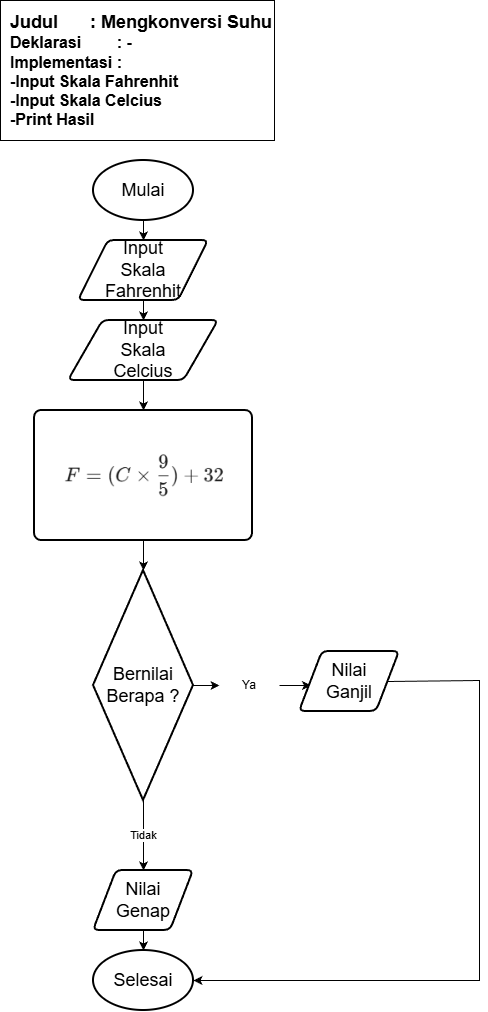

The diagram above was exported from draw.io. Its source (the exported page's mxGraphModel, read from the mxfile embedded in the PNG):
<mxGraphModel dx="1042" dy="562" grid="1" gridSize="10" guides="1" tooltips="1" connect="1" arrows="1" fold="1" page="1" pageScale="1" pageWidth="827" pageHeight="1169" math="0" shadow="0">
  <root>
    <mxCell id="0" />
    <mxCell id="1" parent="0" />
    <mxCell id="IWgcdQ0_YH43zp-B7C_y-1" parent="1" style="strokeWidth=2;html=1;shape=mxgraph.flowchart.start_1;whiteSpace=wrap;" value="&lt;font style=&quot;font-size: 18px;&quot;&gt;Mulai&lt;/font&gt;" vertex="1">
      <mxGeometry height="60" width="100" x="370" y="450" as="geometry" />
    </mxCell>
    <mxCell id="IWgcdQ0_YH43zp-B7C_y-2" parent="1" style="shape=parallelogram;html=1;strokeWidth=2;perimeter=parallelogramPerimeter;whiteSpace=wrap;rounded=1;arcSize=12;size=0.23;" value="&lt;span style=&quot;font-size: 18px;&quot;&gt;Input&lt;/span&gt;&lt;div&gt;&lt;span style=&quot;font-size: 18px;&quot;&gt;Skala&lt;/span&gt;&lt;/div&gt;&lt;div&gt;&lt;span style=&quot;font-size: 18px;&quot;&gt;Fahrenhit&lt;/span&gt;&lt;/div&gt;" vertex="1">
      <mxGeometry height="60" width="130" x="355" y="530" as="geometry" />
    </mxCell>
    <mxCell id="IWgcdQ0_YH43zp-B7C_y-3" parent="1" style="rounded=1;whiteSpace=wrap;html=1;absoluteArcSize=1;arcSize=14;strokeWidth=2;" value="" vertex="1">
      <mxGeometry height="130" width="218" x="311" y="700" as="geometry" />
    </mxCell>
    <mxCell id="IWgcdQ0_YH43zp-B7C_y-4" parent="1" style="strokeWidth=2;html=1;shape=mxgraph.flowchart.start_1;whiteSpace=wrap;" value="&lt;span style=&quot;font-size: 18px;&quot;&gt;Selesai&lt;/span&gt;" vertex="1">
      <mxGeometry height="60" width="100" x="370" y="1240" as="geometry" />
    </mxCell>
    <mxCell id="IWgcdQ0_YH43zp-B7C_y-5" edge="1" parent="1" source="IWgcdQ0_YH43zp-B7C_y-1" style="endArrow=classic;html=1;rounded=0;exitX=0.5;exitY=1;exitDx=0;exitDy=0;exitPerimeter=0;entryX=0.5;entryY=0;entryDx=0;entryDy=0;" target="IWgcdQ0_YH43zp-B7C_y-2" value="">
      <mxGeometry height="50" relative="1" width="50" as="geometry">
        <mxPoint x="395" y="580" as="sourcePoint" />
        <mxPoint x="445" y="530" as="targetPoint" />
      </mxGeometry>
    </mxCell>
    <mxCell id="IWgcdQ0_YH43zp-B7C_y-6" edge="1" parent="1" source="IWgcdQ0_YH43zp-B7C_y-9" style="endArrow=classic;html=1;rounded=0;exitX=0.5;exitY=1;exitDx=0;exitDy=0;entryX=0.5;entryY=0;entryDx=0;entryDy=0;" target="IWgcdQ0_YH43zp-B7C_y-3" value="">
      <mxGeometry height="50" relative="1" width="50" as="geometry">
        <mxPoint x="446" y="680" as="sourcePoint" />
        <mxPoint x="496" y="630" as="targetPoint" />
      </mxGeometry>
    </mxCell>
    <mxCell id="IWgcdQ0_YH43zp-B7C_y-7" edge="1" parent="1" source="IWgcdQ0_YH43zp-B7C_y-2" style="endArrow=classic;html=1;rounded=0;exitX=0.5;exitY=1;exitDx=0;exitDy=0;entryX=0.5;entryY=0;entryDx=0;entryDy=0;" target="IWgcdQ0_YH43zp-B7C_y-9" value="">
      <mxGeometry height="50" relative="1" width="50" as="geometry">
        <mxPoint x="426" y="610" as="sourcePoint" />
        <mxPoint x="476" y="560" as="targetPoint" />
      </mxGeometry>
    </mxCell>
    <mxCell id="IWgcdQ0_YH43zp-B7C_y-8" edge="1" parent="1" style="endArrow=classic;html=1;rounded=0;exitX=0.5;exitY=1;exitDx=0;exitDy=0;entryX=0.5;entryY=0;entryDx=0;entryDy=0;" target="IWgcdQ0_YH43zp-B7C_y-11" value="">
      <mxGeometry height="50" relative="1" width="50" as="geometry">
        <mxPoint x="417.9999999999998" y="1170" as="sourcePoint" />
        <mxPoint x="486" y="1100" as="targetPoint" />
      </mxGeometry>
    </mxCell>
    <mxCell id="IWgcdQ0_YH43zp-B7C_y-9" parent="1" style="shape=parallelogram;html=1;strokeWidth=2;perimeter=parallelogramPerimeter;whiteSpace=wrap;rounded=1;arcSize=12;size=0.23;" value="&lt;span style=&quot;font-size: 18px;&quot;&gt;Input&lt;/span&gt;&lt;div&gt;&lt;span style=&quot;font-size: 18px;&quot;&gt;Skala&lt;/span&gt;&lt;/div&gt;&lt;div&gt;&lt;span style=&quot;font-size: 18px;&quot;&gt;Celcius&lt;/span&gt;&lt;/div&gt;" vertex="1">
      <mxGeometry height="60" width="150" x="345" y="610" as="geometry" />
    </mxCell>
    <mxCell id="IWgcdQ0_YH43zp-B7C_y-10" edge="1" parent="1" source="IWgcdQ0_YH43zp-B7C_y-11" style="edgeStyle=orthogonalEdgeStyle;rounded=0;orthogonalLoop=1;jettySize=auto;html=1;" target="IWgcdQ0_YH43zp-B7C_y-4" value="">
      <mxGeometry relative="1" as="geometry" />
    </mxCell>
    <mxCell id="IWgcdQ0_YH43zp-B7C_y-11" parent="1" style="shape=parallelogram;html=1;strokeWidth=2;perimeter=parallelogramPerimeter;whiteSpace=wrap;rounded=1;arcSize=12;size=0.23;" value="&lt;span style=&quot;font-size: 18px;&quot;&gt;Nilai&lt;/span&gt;&lt;div&gt;&lt;span style=&quot;font-size: 18px;&quot;&gt;Genap&lt;/span&gt;&lt;/div&gt;" vertex="1">
      <mxGeometry height="60" width="100" x="370" y="1160" as="geometry" />
    </mxCell>
    <mxCell id="IWgcdQ0_YH43zp-B7C_y-12" edge="1" parent="1" style="endArrow=classic;html=1;rounded=0;exitX=0.5;exitY=1;exitDx=0;exitDy=0;entryX=0.5;entryY=0;entryDx=0;entryDy=0;" value="">
      <mxGeometry height="50" relative="1" width="50" as="geometry">
        <mxPoint x="420" y="1220" as="sourcePoint" />
        <mxPoint x="420" y="1240" as="targetPoint" />
      </mxGeometry>
    </mxCell>
    <mxCell id="IWgcdQ0_YH43zp-B7C_y-13" parent="1" style="rounded=0;whiteSpace=wrap;html=1;align=right;" value="&lt;div style=&quot;text-align: justify;&quot;&gt;&lt;b style=&quot;font-size: 18px; background-color: transparent; color: light-dark(rgb(0, 0, 0), rgb(255, 255, 255));&quot;&gt;Judul&lt;span style=&quot;white-space: pre;&quot;&gt;&#09;&lt;/span&gt;&lt;span style=&quot;white-space: pre;&quot;&gt;&#09;&lt;/span&gt;: Mengkonversi Suhu&lt;/b&gt;&lt;/div&gt;&lt;div style=&quot;text-align: justify;&quot;&gt;&lt;font size=&quot;3&quot;&gt;&lt;b&gt;Deklarasi&lt;span style=&quot;white-space: pre;&quot;&gt;&#09;&lt;/span&gt;&lt;span style=&quot;white-space: pre;&quot;&gt;&#09;&lt;/span&gt;: -&lt;/b&gt;&lt;/font&gt;&lt;/div&gt;&lt;div style=&quot;text-align: justify;&quot;&gt;&lt;font size=&quot;3&quot;&gt;&lt;b&gt;Implementasi&lt;span style=&quot;white-space: pre;&quot;&gt;&#09;&lt;/span&gt;:&amp;nbsp;&lt;/b&gt;&lt;/font&gt;&lt;/div&gt;&lt;div style=&quot;text-align: justify;&quot;&gt;&lt;font size=&quot;3&quot;&gt;&lt;b&gt;-Input Skala Fahrenhit&lt;/b&gt;&lt;/font&gt;&lt;/div&gt;&lt;div style=&quot;text-align: justify;&quot;&gt;&lt;font size=&quot;3&quot;&gt;&lt;b&gt;-Input Skala Celcius&lt;/b&gt;&lt;/font&gt;&lt;/div&gt;&lt;div style=&quot;text-align: justify;&quot;&gt;&lt;font size=&quot;3&quot;&gt;&lt;b style=&quot;&quot;&gt;-Print Hasil&lt;/b&gt;&lt;/font&gt;&lt;/div&gt;" vertex="1">
      <mxGeometry height="140" width="274" x="277" y="290" as="geometry" />
    </mxCell>
    <mxCell id="IWgcdQ0_YH43zp-B7C_y-14" parent="1" style="strokeWidth=2;html=1;shape=mxgraph.flowchart.decision;whiteSpace=wrap;" value="&lt;span style=&quot;font-size: 18px;&quot;&gt;Bernilai&lt;/span&gt;&lt;div&gt;&lt;span style=&quot;font-size: 18px;&quot;&gt;Berapa ?&lt;/span&gt;&lt;/div&gt;" vertex="1">
      <mxGeometry height="230" width="100" x="370" y="860" as="geometry" />
    </mxCell>
    <mxCell id="IWgcdQ0_YH43zp-B7C_y-15" edge="1" parent="1" style="endArrow=classic;html=1;rounded=0;exitX=0.5;exitY=1;exitDx=0;exitDy=0;entryX=0.5;entryY=0;entryDx=0;entryDy=0;" value="">
      <mxGeometry height="50" relative="1" width="50" as="geometry">
        <mxPoint x="420" y="830" as="sourcePoint" />
        <mxPoint x="420" y="860" as="targetPoint" />
      </mxGeometry>
    </mxCell>
    <mxCell id="IWgcdQ0_YH43zp-B7C_y-16" edge="1" parent="1" source="IWgcdQ0_YH43zp-B7C_y-22" style="endArrow=classic;html=1;rounded=0;entryX=0;entryY=0.5;entryDx=0;entryDy=0;exitX=1;exitY=0.5;exitDx=0;exitDy=0;exitPerimeter=0;" value="">
      <mxGeometry height="50" relative="1" width="50" as="geometry">
        <mxPoint x="596" y="970" as="sourcePoint" />
        <mxPoint x="587.5" y="975" as="targetPoint" />
      </mxGeometry>
    </mxCell>
    <mxCell id="IWgcdQ0_YH43zp-B7C_y-17" parent="1" style="shape=parallelogram;html=1;strokeWidth=2;perimeter=parallelogramPerimeter;whiteSpace=wrap;rounded=1;arcSize=12;size=0.23;" value="&lt;span style=&quot;font-size: 18px;&quot;&gt;Nilai&lt;/span&gt;&lt;div&gt;&lt;span style=&quot;font-size: 18px;&quot;&gt;Ganjil&lt;/span&gt;&lt;/div&gt;" vertex="1">
      <mxGeometry height="60" width="100" x="576" y="941" as="geometry" />
    </mxCell>
    <mxCell id="IWgcdQ0_YH43zp-B7C_y-18" edge="1" parent="1" source="IWgcdQ0_YH43zp-B7C_y-17" style="endArrow=classic;html=1;rounded=0;exitX=1;exitY=0.5;exitDx=0;exitDy=0;entryX=1;entryY=0.5;entryDx=0;entryDy=0;entryPerimeter=0;" target="IWgcdQ0_YH43zp-B7C_y-4" value="">
      <mxGeometry height="50" relative="1" width="50" as="geometry">
        <Array as="points">
          <mxPoint x="756" y="970" />
          <mxPoint x="756" y="1270" />
        </Array>
        <mxPoint x="616" y="770" as="sourcePoint" />
        <mxPoint x="726" y="770" as="targetPoint" />
      </mxGeometry>
    </mxCell>
    <mxCell id="IWgcdQ0_YH43zp-B7C_y-19" edge="1" parent="1" source="IWgcdQ0_YH43zp-B7C_y-14" style="endArrow=classic;html=1;rounded=0;entryX=0.5;entryY=0;entryDx=0;entryDy=0;exitX=0.5;exitY=1;exitDx=0;exitDy=0;exitPerimeter=0;" target="IWgcdQ0_YH43zp-B7C_y-11" value="">
      <mxGeometry height="50" relative="1" width="50" as="geometry">
        <mxPoint x="420" y="1120" as="sourcePoint" />
        <mxPoint x="664" y="1088" as="targetPoint" />
      </mxGeometry>
    </mxCell>
    <mxCell id="IWgcdQ0_YH43zp-B7C_y-20" connectable="0" parent="IWgcdQ0_YH43zp-B7C_y-19" style="edgeLabel;html=1;align=center;verticalAlign=middle;resizable=0;points=[];" value="Tidak" vertex="1">
      <mxGeometry relative="1" x="-0.04" y="-1" as="geometry">
        <mxPoint as="offset" />
      </mxGeometry>
    </mxCell>
    <mxCell id="IWgcdQ0_YH43zp-B7C_y-21" edge="1" parent="1" source="IWgcdQ0_YH43zp-B7C_y-14" style="endArrow=classic;html=1;rounded=0;entryX=0;entryY=0.5;entryDx=0;entryDy=0;exitX=1;exitY=0.5;exitDx=0;exitDy=0;exitPerimeter=0;" target="IWgcdQ0_YH43zp-B7C_y-22" value="">
      <mxGeometry height="50" relative="1" width="50" as="geometry">
        <mxPoint x="470" y="1021" as="sourcePoint" />
        <mxPoint x="588" y="971" as="targetPoint" />
      </mxGeometry>
    </mxCell>
    <mxCell id="IWgcdQ0_YH43zp-B7C_y-22" parent="1" style="text;html=1;whiteSpace=wrap;strokeColor=none;fillColor=none;align=center;verticalAlign=middle;rounded=0;" value="Ya" vertex="1">
      <mxGeometry height="30" width="60" x="496" y="960" as="geometry" />
    </mxCell>
    <mxCell id="IWgcdQ0_YH43zp-B7C_y-23" parent="1" style="shape=image;verticalLabelPosition=bottom;labelBackgroundColor=default;verticalAlign=top;aspect=fixed;imageAspect=0;image=data:image/png,(base64 omitted: 3836 chars);" value="" vertex="1">
      <mxGeometry height="82.85" width="200" x="320" y="723.5799999999999" as="geometry" />
    </mxCell>
  </root>
</mxGraphModel>